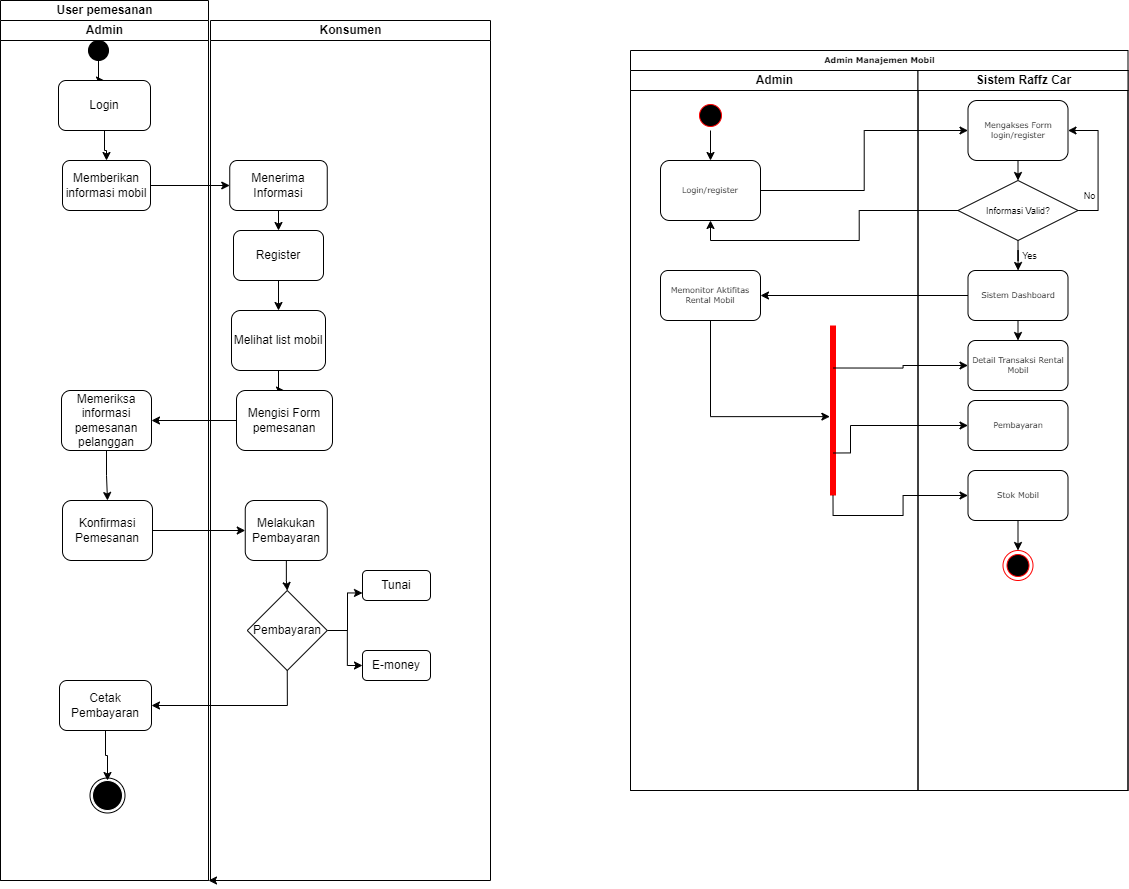

The diagram above was exported from draw.io. Its source (the exported page's mxGraphModel, read from the mxfile embedded in the PNG):
<mxGraphModel dx="2834" dy="656" grid="1" gridSize="10" guides="1" tooltips="1" connect="1" arrows="1" fold="1" page="1" pageScale="1" pageWidth="850" pageHeight="1100" math="0" shadow="0">
  <root>
    <mxCell id="0" />
    <mxCell id="1" parent="0" />
    <mxCell id="0VwqA4P_cmCCLbXt1QWi-1" value="Admin Manajemen Mobil" style="swimlane;html=1;childLayout=stackLayout;startSize=20;rounded=0;shadow=0;labelBackgroundColor=none;strokeWidth=1;fontFamily=Verdana;fontSize=8;align=center;" parent="1" vertex="1">
      <mxGeometry x="-620" y="500" width="497.5" height="740" as="geometry" />
    </mxCell>
    <mxCell id="0VwqA4P_cmCCLbXt1QWi-21" value="Admin" style="swimlane;html=1;startSize=20;" parent="0VwqA4P_cmCCLbXt1QWi-1" vertex="1">
      <mxGeometry y="20" width="287.5" height="720" as="geometry" />
    </mxCell>
    <mxCell id="0VwqA4P_cmCCLbXt1QWi-22" value="Login/register" style="rounded=1;whiteSpace=wrap;html=1;shadow=0;labelBackgroundColor=none;strokeWidth=1;fontFamily=Verdana;fontSize=8;align=center;" parent="0VwqA4P_cmCCLbXt1QWi-21" vertex="1">
      <mxGeometry x="30" y="90" width="100" height="60" as="geometry" />
    </mxCell>
    <mxCell id="LcNP8rKC9Jq6Ygg2qMkv-1" style="edgeStyle=orthogonalEdgeStyle;rounded=0;orthogonalLoop=1;jettySize=auto;html=1;exitX=0.5;exitY=1;exitDx=0;exitDy=0;entryX=0.5;entryY=0;entryDx=0;entryDy=0;" parent="0VwqA4P_cmCCLbXt1QWi-21" source="oyI-Xb7q6If2ysGczN9s-40" target="0VwqA4P_cmCCLbXt1QWi-22" edge="1">
      <mxGeometry relative="1" as="geometry" />
    </mxCell>
    <mxCell id="oyI-Xb7q6If2ysGczN9s-40" value="" style="ellipse;html=1;shape=startState;fillColor=#000000;strokeColor=#ff0000;" parent="0VwqA4P_cmCCLbXt1QWi-21" vertex="1">
      <mxGeometry x="65" y="30" width="30" height="30" as="geometry" />
    </mxCell>
    <mxCell id="LcNP8rKC9Jq6Ygg2qMkv-24" value="Memonitor Aktifitas Rental Mobil" style="rounded=1;whiteSpace=wrap;html=1;shadow=0;labelBackgroundColor=none;strokeWidth=1;fontFamily=Verdana;fontSize=8;align=center;" parent="0VwqA4P_cmCCLbXt1QWi-21" vertex="1">
      <mxGeometry x="30" y="200" width="100" height="50" as="geometry" />
    </mxCell>
    <mxCell id="LcNP8rKC9Jq6Ygg2qMkv-27" value="" style="shape=line;html=1;strokeWidth=6;strokeColor=#ff0000;rotation=90;" parent="0VwqA4P_cmCCLbXt1QWi-21" vertex="1">
      <mxGeometry x="117.5" y="335" width="170" height="10" as="geometry" />
    </mxCell>
    <mxCell id="LcNP8rKC9Jq6Ygg2qMkv-29" style="edgeStyle=orthogonalEdgeStyle;rounded=0;orthogonalLoop=1;jettySize=auto;html=1;exitX=0.5;exitY=1;exitDx=0;exitDy=0;entryX=0.536;entryY=0.814;entryDx=0;entryDy=0;entryPerimeter=0;" parent="0VwqA4P_cmCCLbXt1QWi-21" source="LcNP8rKC9Jq6Ygg2qMkv-24" target="LcNP8rKC9Jq6Ygg2qMkv-27" edge="1">
      <mxGeometry relative="1" as="geometry">
        <Array as="points">
          <mxPoint x="80" y="346" />
        </Array>
      </mxGeometry>
    </mxCell>
    <mxCell id="0VwqA4P_cmCCLbXt1QWi-23" value="Sistem Raffz Car" style="swimlane;html=1;startSize=20;" parent="0VwqA4P_cmCCLbXt1QWi-1" vertex="1">
      <mxGeometry x="287.5" y="20" width="210" height="720" as="geometry" />
    </mxCell>
    <mxCell id="LcNP8rKC9Jq6Ygg2qMkv-25" style="edgeStyle=orthogonalEdgeStyle;rounded=0;orthogonalLoop=1;jettySize=auto;html=1;exitX=0.5;exitY=1;exitDx=0;exitDy=0;entryX=0.5;entryY=0;entryDx=0;entryDy=0;" parent="0VwqA4P_cmCCLbXt1QWi-23" source="LcNP8rKC9Jq6Ygg2qMkv-5" target="LcNP8rKC9Jq6Ygg2qMkv-6" edge="1">
      <mxGeometry relative="1" as="geometry" />
    </mxCell>
    <mxCell id="LcNP8rKC9Jq6Ygg2qMkv-5" value="Sistem Dashboard" style="rounded=1;whiteSpace=wrap;html=1;shadow=0;labelBackgroundColor=none;strokeWidth=1;fontFamily=Verdana;fontSize=8;align=center;" parent="0VwqA4P_cmCCLbXt1QWi-23" vertex="1">
      <mxGeometry x="50" y="200" width="100" height="50" as="geometry" />
    </mxCell>
    <mxCell id="LcNP8rKC9Jq6Ygg2qMkv-6" value="Detail Transaksi Rental Mobil" style="rounded=1;whiteSpace=wrap;html=1;shadow=0;labelBackgroundColor=none;strokeWidth=1;fontFamily=Verdana;fontSize=8;align=center;" parent="0VwqA4P_cmCCLbXt1QWi-23" vertex="1">
      <mxGeometry x="50" y="270" width="100" height="50" as="geometry" />
    </mxCell>
    <mxCell id="LcNP8rKC9Jq6Ygg2qMkv-4" style="edgeStyle=orthogonalEdgeStyle;rounded=0;orthogonalLoop=1;jettySize=auto;html=1;exitX=0.5;exitY=1;exitDx=0;exitDy=0;" parent="0VwqA4P_cmCCLbXt1QWi-23" source="oyI-Xb7q6If2ysGczN9s-42" edge="1">
      <mxGeometry relative="1" as="geometry">
        <mxPoint x="100.00000000000023" y="109.99999999999989" as="targetPoint" />
      </mxGeometry>
    </mxCell>
    <mxCell id="oyI-Xb7q6If2ysGczN9s-42" value="Mengakses Form login/register" style="rounded=1;whiteSpace=wrap;html=1;shadow=0;labelBackgroundColor=none;strokeWidth=1;fontFamily=Verdana;fontSize=8;align=center;" parent="0VwqA4P_cmCCLbXt1QWi-23" vertex="1">
      <mxGeometry x="50" y="30" width="100" height="60" as="geometry" />
    </mxCell>
    <mxCell id="LcNP8rKC9Jq6Ygg2qMkv-19" style="edgeStyle=orthogonalEdgeStyle;rounded=0;orthogonalLoop=1;jettySize=auto;html=1;exitX=1;exitY=0.5;exitDx=0;exitDy=0;entryX=1;entryY=0.5;entryDx=0;entryDy=0;" parent="0VwqA4P_cmCCLbXt1QWi-23" source="LcNP8rKC9Jq6Ygg2qMkv-18" target="oyI-Xb7q6If2ysGczN9s-42" edge="1">
      <mxGeometry relative="1" as="geometry" />
    </mxCell>
    <mxCell id="LcNP8rKC9Jq6Ygg2qMkv-22" style="edgeStyle=orthogonalEdgeStyle;rounded=0;orthogonalLoop=1;jettySize=auto;html=1;exitX=0.5;exitY=1;exitDx=0;exitDy=0;" parent="0VwqA4P_cmCCLbXt1QWi-23" source="LcNP8rKC9Jq6Ygg2qMkv-18" target="LcNP8rKC9Jq6Ygg2qMkv-5" edge="1">
      <mxGeometry relative="1" as="geometry" />
    </mxCell>
    <mxCell id="LcNP8rKC9Jq6Ygg2qMkv-18" value="&lt;font style=&quot;font-size: 9px;&quot;&gt;Informasi Valid?&lt;/font&gt;" style="rhombus;whiteSpace=wrap;html=1;" parent="0VwqA4P_cmCCLbXt1QWi-23" vertex="1">
      <mxGeometry x="40" y="110" width="120" height="60" as="geometry" />
    </mxCell>
    <mxCell id="LcNP8rKC9Jq6Ygg2qMkv-20" value="&lt;font style=&quot;font-size: 9px;&quot;&gt;No&lt;/font&gt;" style="text;html=1;align=center;verticalAlign=middle;whiteSpace=wrap;rounded=0;strokeWidth=0;" parent="0VwqA4P_cmCCLbXt1QWi-23" vertex="1">
      <mxGeometry x="150" y="110" width="43.33" height="30" as="geometry" />
    </mxCell>
    <mxCell id="LcNP8rKC9Jq6Ygg2qMkv-23" value="&lt;font style=&quot;font-size: 9px;&quot;&gt;Yes&lt;/font&gt;" style="text;html=1;align=center;verticalAlign=middle;whiteSpace=wrap;rounded=0;strokeWidth=0;" parent="0VwqA4P_cmCCLbXt1QWi-23" vertex="1">
      <mxGeometry x="90" y="170" width="43.33" height="30" as="geometry" />
    </mxCell>
    <mxCell id="LcNP8rKC9Jq6Ygg2qMkv-30" value="Pembayaran" style="rounded=1;whiteSpace=wrap;html=1;shadow=0;labelBackgroundColor=none;strokeWidth=1;fontFamily=Verdana;fontSize=8;align=center;" parent="0VwqA4P_cmCCLbXt1QWi-23" vertex="1">
      <mxGeometry x="50" y="330" width="100" height="50" as="geometry" />
    </mxCell>
    <mxCell id="LcNP8rKC9Jq6Ygg2qMkv-43" style="edgeStyle=orthogonalEdgeStyle;rounded=0;orthogonalLoop=1;jettySize=auto;html=1;exitX=0.5;exitY=1;exitDx=0;exitDy=0;" parent="0VwqA4P_cmCCLbXt1QWi-23" source="LcNP8rKC9Jq6Ygg2qMkv-31" edge="1">
      <mxGeometry relative="1" as="geometry" />
    </mxCell>
    <mxCell id="LcNP8rKC9Jq6Ygg2qMkv-46" style="edgeStyle=orthogonalEdgeStyle;rounded=0;orthogonalLoop=1;jettySize=auto;html=1;exitX=0.5;exitY=1;exitDx=0;exitDy=0;entryX=0.5;entryY=0;entryDx=0;entryDy=0;" parent="0VwqA4P_cmCCLbXt1QWi-23" source="LcNP8rKC9Jq6Ygg2qMkv-31" target="LcNP8rKC9Jq6Ygg2qMkv-42" edge="1">
      <mxGeometry relative="1" as="geometry" />
    </mxCell>
    <mxCell id="LcNP8rKC9Jq6Ygg2qMkv-31" value="Stok Mobil" style="rounded=1;whiteSpace=wrap;html=1;shadow=0;labelBackgroundColor=none;strokeWidth=1;fontFamily=Verdana;fontSize=8;align=center;" parent="0VwqA4P_cmCCLbXt1QWi-23" vertex="1">
      <mxGeometry x="50" y="400" width="100" height="50" as="geometry" />
    </mxCell>
    <mxCell id="LcNP8rKC9Jq6Ygg2qMkv-42" value="" style="ellipse;html=1;shape=endState;fillColor=#000000;strokeColor=#ff0000;" parent="0VwqA4P_cmCCLbXt1QWi-23" vertex="1">
      <mxGeometry x="85" y="480" width="30" height="30" as="geometry" />
    </mxCell>
    <mxCell id="LcNP8rKC9Jq6Ygg2qMkv-26" style="edgeStyle=orthogonalEdgeStyle;rounded=0;orthogonalLoop=1;jettySize=auto;html=1;exitX=0;exitY=0.5;exitDx=0;exitDy=0;" parent="0VwqA4P_cmCCLbXt1QWi-1" source="LcNP8rKC9Jq6Ygg2qMkv-5" target="LcNP8rKC9Jq6Ygg2qMkv-24" edge="1">
      <mxGeometry relative="1" as="geometry" />
    </mxCell>
    <mxCell id="LcNP8rKC9Jq6Ygg2qMkv-35" style="edgeStyle=orthogonalEdgeStyle;rounded=0;orthogonalLoop=1;jettySize=auto;html=1;exitX=0.25;exitY=0.5;exitDx=0;exitDy=0;exitPerimeter=0;entryX=0;entryY=0.5;entryDx=0;entryDy=0;" parent="0VwqA4P_cmCCLbXt1QWi-1" source="LcNP8rKC9Jq6Ygg2qMkv-27" target="LcNP8rKC9Jq6Ygg2qMkv-6" edge="1">
      <mxGeometry relative="1" as="geometry" />
    </mxCell>
    <mxCell id="LcNP8rKC9Jq6Ygg2qMkv-36" style="edgeStyle=orthogonalEdgeStyle;rounded=0;orthogonalLoop=1;jettySize=auto;html=1;exitX=0.75;exitY=0.5;exitDx=0;exitDy=0;exitPerimeter=0;entryX=0;entryY=0.5;entryDx=0;entryDy=0;" parent="0VwqA4P_cmCCLbXt1QWi-1" source="LcNP8rKC9Jq6Ygg2qMkv-27" target="LcNP8rKC9Jq6Ygg2qMkv-30" edge="1">
      <mxGeometry relative="1" as="geometry">
        <Array as="points">
          <mxPoint x="220" y="403" />
          <mxPoint x="220" y="375" />
        </Array>
      </mxGeometry>
    </mxCell>
    <mxCell id="LcNP8rKC9Jq6Ygg2qMkv-37" style="edgeStyle=orthogonalEdgeStyle;rounded=0;orthogonalLoop=1;jettySize=auto;html=1;exitX=1;exitY=0.5;exitDx=0;exitDy=0;exitPerimeter=0;" parent="0VwqA4P_cmCCLbXt1QWi-1" source="LcNP8rKC9Jq6Ygg2qMkv-27" target="LcNP8rKC9Jq6Ygg2qMkv-31" edge="1">
      <mxGeometry relative="1" as="geometry" />
    </mxCell>
    <mxCell id="LcNP8rKC9Jq6Ygg2qMkv-40" style="edgeStyle=orthogonalEdgeStyle;rounded=0;orthogonalLoop=1;jettySize=auto;html=1;exitX=1;exitY=0.5;exitDx=0;exitDy=0;entryX=0;entryY=0.5;entryDx=0;entryDy=0;" parent="0VwqA4P_cmCCLbXt1QWi-1" source="0VwqA4P_cmCCLbXt1QWi-22" target="oyI-Xb7q6If2ysGczN9s-42" edge="1">
      <mxGeometry relative="1" as="geometry" />
    </mxCell>
    <mxCell id="LcNP8rKC9Jq6Ygg2qMkv-41" style="edgeStyle=orthogonalEdgeStyle;rounded=0;orthogonalLoop=1;jettySize=auto;html=1;exitX=0;exitY=0.5;exitDx=0;exitDy=0;entryX=0.5;entryY=1;entryDx=0;entryDy=0;" parent="0VwqA4P_cmCCLbXt1QWi-1" source="LcNP8rKC9Jq6Ygg2qMkv-18" target="0VwqA4P_cmCCLbXt1QWi-22" edge="1">
      <mxGeometry relative="1" as="geometry" />
    </mxCell>
    <mxCell id="asKGdy-dTBYa1BS21Xbf-36" value="User pemesanan" style="swimlane;childLayout=stackLayout;resizeParent=1;resizeParentMax=0;startSize=20;html=1;" parent="1" vertex="1">
      <mxGeometry x="-1250" y="450" width="208" height="880" as="geometry" />
    </mxCell>
    <mxCell id="asKGdy-dTBYa1BS21Xbf-38" value="Admin" style="swimlane;startSize=20;html=1;" parent="asKGdy-dTBYa1BS21Xbf-36" vertex="1">
      <mxGeometry y="20" width="208" height="860" as="geometry" />
    </mxCell>
    <mxCell id="asKGdy-dTBYa1BS21Xbf-39" value="Memberikan informasi mobil" style="rounded=1;whiteSpace=wrap;html=1;" parent="asKGdy-dTBYa1BS21Xbf-38" vertex="1">
      <mxGeometry x="62" y="140" width="88" height="50" as="geometry" />
    </mxCell>
    <mxCell id="asKGdy-dTBYa1BS21Xbf-40" value="" style="edgeStyle=orthogonalEdgeStyle;rounded=0;orthogonalLoop=1;jettySize=auto;html=1;" parent="asKGdy-dTBYa1BS21Xbf-38" source="asKGdy-dTBYa1BS21Xbf-41" target="asKGdy-dTBYa1BS21Xbf-42" edge="1">
      <mxGeometry relative="1" as="geometry" />
    </mxCell>
    <mxCell id="asKGdy-dTBYa1BS21Xbf-41" value="Memeriksa informasi pemesanan pelanggan" style="rounded=1;whiteSpace=wrap;html=1;" parent="asKGdy-dTBYa1BS21Xbf-38" vertex="1">
      <mxGeometry x="61" y="370" width="90" height="60" as="geometry" />
    </mxCell>
    <mxCell id="asKGdy-dTBYa1BS21Xbf-42" value="Konfirmasi Pemesanan" style="rounded=1;whiteSpace=wrap;html=1;" parent="asKGdy-dTBYa1BS21Xbf-38" vertex="1">
      <mxGeometry x="62" y="480" width="90" height="60" as="geometry" />
    </mxCell>
    <mxCell id="asKGdy-dTBYa1BS21Xbf-43" value="" style="edgeStyle=orthogonalEdgeStyle;rounded=0;orthogonalLoop=1;jettySize=auto;html=1;" parent="asKGdy-dTBYa1BS21Xbf-38" source="asKGdy-dTBYa1BS21Xbf-44" target="asKGdy-dTBYa1BS21Xbf-46" edge="1">
      <mxGeometry relative="1" as="geometry" />
    </mxCell>
    <mxCell id="asKGdy-dTBYa1BS21Xbf-44" value="" style="ellipse;whiteSpace=wrap;html=1;aspect=fixed;fillColor=#000000;" parent="asKGdy-dTBYa1BS21Xbf-38" vertex="1">
      <mxGeometry x="88" y="20" width="20" height="20" as="geometry" />
    </mxCell>
    <mxCell id="asKGdy-dTBYa1BS21Xbf-45" value="" style="edgeStyle=orthogonalEdgeStyle;rounded=0;orthogonalLoop=1;jettySize=auto;html=1;" parent="asKGdy-dTBYa1BS21Xbf-38" source="asKGdy-dTBYa1BS21Xbf-46" target="asKGdy-dTBYa1BS21Xbf-39" edge="1">
      <mxGeometry relative="1" as="geometry" />
    </mxCell>
    <mxCell id="asKGdy-dTBYa1BS21Xbf-46" value="Login" style="rounded=1;whiteSpace=wrap;html=1;" parent="asKGdy-dTBYa1BS21Xbf-38" vertex="1">
      <mxGeometry x="58" y="60" width="92" height="50" as="geometry" />
    </mxCell>
    <mxCell id="asKGdy-dTBYa1BS21Xbf-47" value="" style="edgeStyle=orthogonalEdgeStyle;rounded=0;orthogonalLoop=1;jettySize=auto;html=1;" parent="asKGdy-dTBYa1BS21Xbf-38" source="asKGdy-dTBYa1BS21Xbf-48" target="asKGdy-dTBYa1BS21Xbf-49" edge="1">
      <mxGeometry relative="1" as="geometry" />
    </mxCell>
    <mxCell id="asKGdy-dTBYa1BS21Xbf-48" value="Cetak Pembayaran" style="rounded=1;whiteSpace=wrap;html=1;" parent="asKGdy-dTBYa1BS21Xbf-38" vertex="1">
      <mxGeometry x="59" y="660" width="92" height="50" as="geometry" />
    </mxCell>
    <mxCell id="asKGdy-dTBYa1BS21Xbf-49" value="" style="ellipse;whiteSpace=wrap;html=1;aspect=fixed;fillColor=#000000;strokeColor=#FFFFFF;" parent="asKGdy-dTBYa1BS21Xbf-38" vertex="1">
      <mxGeometry x="92" y="760" width="30" height="30" as="geometry" />
    </mxCell>
    <mxCell id="asKGdy-dTBYa1BS21Xbf-50" value="" style="ellipse;whiteSpace=wrap;html=1;aspect=fixed;fillColor=none;" parent="asKGdy-dTBYa1BS21Xbf-38" vertex="1">
      <mxGeometry x="89.5" y="757.5" width="35" height="35" as="geometry" />
    </mxCell>
    <mxCell id="asKGdy-dTBYa1BS21Xbf-51" style="edgeStyle=orthogonalEdgeStyle;rounded=0;orthogonalLoop=1;jettySize=auto;html=1;exitX=0;exitY=1;exitDx=0;exitDy=0;entryX=1;entryY=1;entryDx=0;entryDy=0;" parent="1" source="asKGdy-dTBYa1BS21Xbf-52" target="asKGdy-dTBYa1BS21Xbf-38" edge="1">
      <mxGeometry relative="1" as="geometry" />
    </mxCell>
    <mxCell id="asKGdy-dTBYa1BS21Xbf-52" value="Konsumen" style="swimlane;startSize=20;html=1;" parent="1" vertex="1">
      <mxGeometry x="-1040" y="470" width="280" height="860" as="geometry" />
    </mxCell>
    <mxCell id="asKGdy-dTBYa1BS21Xbf-53" value="" style="edgeStyle=orthogonalEdgeStyle;rounded=0;orthogonalLoop=1;jettySize=auto;html=1;" parent="asKGdy-dTBYa1BS21Xbf-52" source="asKGdy-dTBYa1BS21Xbf-54" target="asKGdy-dTBYa1BS21Xbf-58" edge="1">
      <mxGeometry relative="1" as="geometry" />
    </mxCell>
    <mxCell id="asKGdy-dTBYa1BS21Xbf-54" value="Register" style="rounded=1;whiteSpace=wrap;html=1;" parent="asKGdy-dTBYa1BS21Xbf-52" vertex="1">
      <mxGeometry x="23" y="210" width="90" height="50" as="geometry" />
    </mxCell>
    <mxCell id="asKGdy-dTBYa1BS21Xbf-55" value="" style="edgeStyle=orthogonalEdgeStyle;rounded=0;orthogonalLoop=1;jettySize=auto;html=1;" parent="asKGdy-dTBYa1BS21Xbf-52" source="asKGdy-dTBYa1BS21Xbf-56" target="asKGdy-dTBYa1BS21Xbf-54" edge="1">
      <mxGeometry relative="1" as="geometry" />
    </mxCell>
    <mxCell id="asKGdy-dTBYa1BS21Xbf-56" value="Menerima Informasi" style="rounded=1;whiteSpace=wrap;html=1;" parent="asKGdy-dTBYa1BS21Xbf-52" vertex="1">
      <mxGeometry x="19.25" y="140" width="97.5" height="50" as="geometry" />
    </mxCell>
    <mxCell id="asKGdy-dTBYa1BS21Xbf-57" value="" style="edgeStyle=orthogonalEdgeStyle;rounded=0;orthogonalLoop=1;jettySize=auto;html=1;" parent="asKGdy-dTBYa1BS21Xbf-52" source="asKGdy-dTBYa1BS21Xbf-58" target="asKGdy-dTBYa1BS21Xbf-59" edge="1">
      <mxGeometry relative="1" as="geometry" />
    </mxCell>
    <mxCell id="asKGdy-dTBYa1BS21Xbf-58" value="Melihat list mobil" style="rounded=1;whiteSpace=wrap;html=1;" parent="asKGdy-dTBYa1BS21Xbf-52" vertex="1">
      <mxGeometry x="21" y="290" width="94" height="60" as="geometry" />
    </mxCell>
    <mxCell id="asKGdy-dTBYa1BS21Xbf-59" value="Mengisi Form pemesanan" style="rounded=1;whiteSpace=wrap;html=1;" parent="asKGdy-dTBYa1BS21Xbf-52" vertex="1">
      <mxGeometry x="26" y="370" width="96" height="60" as="geometry" />
    </mxCell>
    <mxCell id="asKGdy-dTBYa1BS21Xbf-60" value="" style="edgeStyle=orthogonalEdgeStyle;rounded=0;orthogonalLoop=1;jettySize=auto;html=1;" parent="asKGdy-dTBYa1BS21Xbf-52" source="asKGdy-dTBYa1BS21Xbf-61" target="asKGdy-dTBYa1BS21Xbf-64" edge="1">
      <mxGeometry relative="1" as="geometry" />
    </mxCell>
    <mxCell id="asKGdy-dTBYa1BS21Xbf-61" value="Melakukan Pembayaran" style="rounded=1;whiteSpace=wrap;html=1;" parent="asKGdy-dTBYa1BS21Xbf-52" vertex="1">
      <mxGeometry x="34.75" y="480" width="82" height="60" as="geometry" />
    </mxCell>
    <mxCell id="asKGdy-dTBYa1BS21Xbf-62" style="edgeStyle=orthogonalEdgeStyle;rounded=0;orthogonalLoop=1;jettySize=auto;html=1;entryX=0;entryY=0.75;entryDx=0;entryDy=0;" parent="asKGdy-dTBYa1BS21Xbf-52" source="asKGdy-dTBYa1BS21Xbf-64" target="asKGdy-dTBYa1BS21Xbf-65" edge="1">
      <mxGeometry relative="1" as="geometry">
        <Array as="points">
          <mxPoint x="137" y="610" />
          <mxPoint x="137" y="573" />
        </Array>
      </mxGeometry>
    </mxCell>
    <mxCell id="asKGdy-dTBYa1BS21Xbf-63" style="edgeStyle=orthogonalEdgeStyle;rounded=0;orthogonalLoop=1;jettySize=auto;html=1;entryX=0;entryY=0.5;entryDx=0;entryDy=0;" parent="asKGdy-dTBYa1BS21Xbf-52" source="asKGdy-dTBYa1BS21Xbf-64" target="asKGdy-dTBYa1BS21Xbf-66" edge="1">
      <mxGeometry relative="1" as="geometry" />
    </mxCell>
    <mxCell id="asKGdy-dTBYa1BS21Xbf-64" value="Pembayaran" style="rhombus;whiteSpace=wrap;html=1;" parent="asKGdy-dTBYa1BS21Xbf-52" vertex="1">
      <mxGeometry x="36.75" y="570" width="80" height="80" as="geometry" />
    </mxCell>
    <mxCell id="asKGdy-dTBYa1BS21Xbf-65" value="Tunai" style="rounded=1;whiteSpace=wrap;html=1;" parent="asKGdy-dTBYa1BS21Xbf-52" vertex="1">
      <mxGeometry x="152" y="550" width="68" height="30" as="geometry" />
    </mxCell>
    <mxCell id="asKGdy-dTBYa1BS21Xbf-66" value="E-money" style="rounded=1;whiteSpace=wrap;html=1;" parent="asKGdy-dTBYa1BS21Xbf-52" vertex="1">
      <mxGeometry x="152" y="630" width="68" height="30" as="geometry" />
    </mxCell>
    <mxCell id="asKGdy-dTBYa1BS21Xbf-67" value="" style="edgeStyle=orthogonalEdgeStyle;rounded=0;orthogonalLoop=1;jettySize=auto;html=1;" parent="1" source="asKGdy-dTBYa1BS21Xbf-39" target="asKGdy-dTBYa1BS21Xbf-56" edge="1">
      <mxGeometry relative="1" as="geometry" />
    </mxCell>
    <mxCell id="asKGdy-dTBYa1BS21Xbf-68" value="" style="edgeStyle=orthogonalEdgeStyle;rounded=0;orthogonalLoop=1;jettySize=auto;html=1;" parent="1" source="asKGdy-dTBYa1BS21Xbf-59" target="asKGdy-dTBYa1BS21Xbf-41" edge="1">
      <mxGeometry relative="1" as="geometry" />
    </mxCell>
    <mxCell id="asKGdy-dTBYa1BS21Xbf-69" value="" style="edgeStyle=orthogonalEdgeStyle;rounded=0;orthogonalLoop=1;jettySize=auto;html=1;" parent="1" source="asKGdy-dTBYa1BS21Xbf-42" target="asKGdy-dTBYa1BS21Xbf-61" edge="1">
      <mxGeometry relative="1" as="geometry" />
    </mxCell>
    <mxCell id="asKGdy-dTBYa1BS21Xbf-70" style="edgeStyle=orthogonalEdgeStyle;rounded=0;orthogonalLoop=1;jettySize=auto;html=1;entryX=1;entryY=0.5;entryDx=0;entryDy=0;exitX=0.5;exitY=1;exitDx=0;exitDy=0;" parent="1" source="asKGdy-dTBYa1BS21Xbf-64" target="asKGdy-dTBYa1BS21Xbf-48" edge="1">
      <mxGeometry relative="1" as="geometry">
        <Array as="points">
          <mxPoint x="-963" y="1155" />
        </Array>
      </mxGeometry>
    </mxCell>
  </root>
</mxGraphModel>